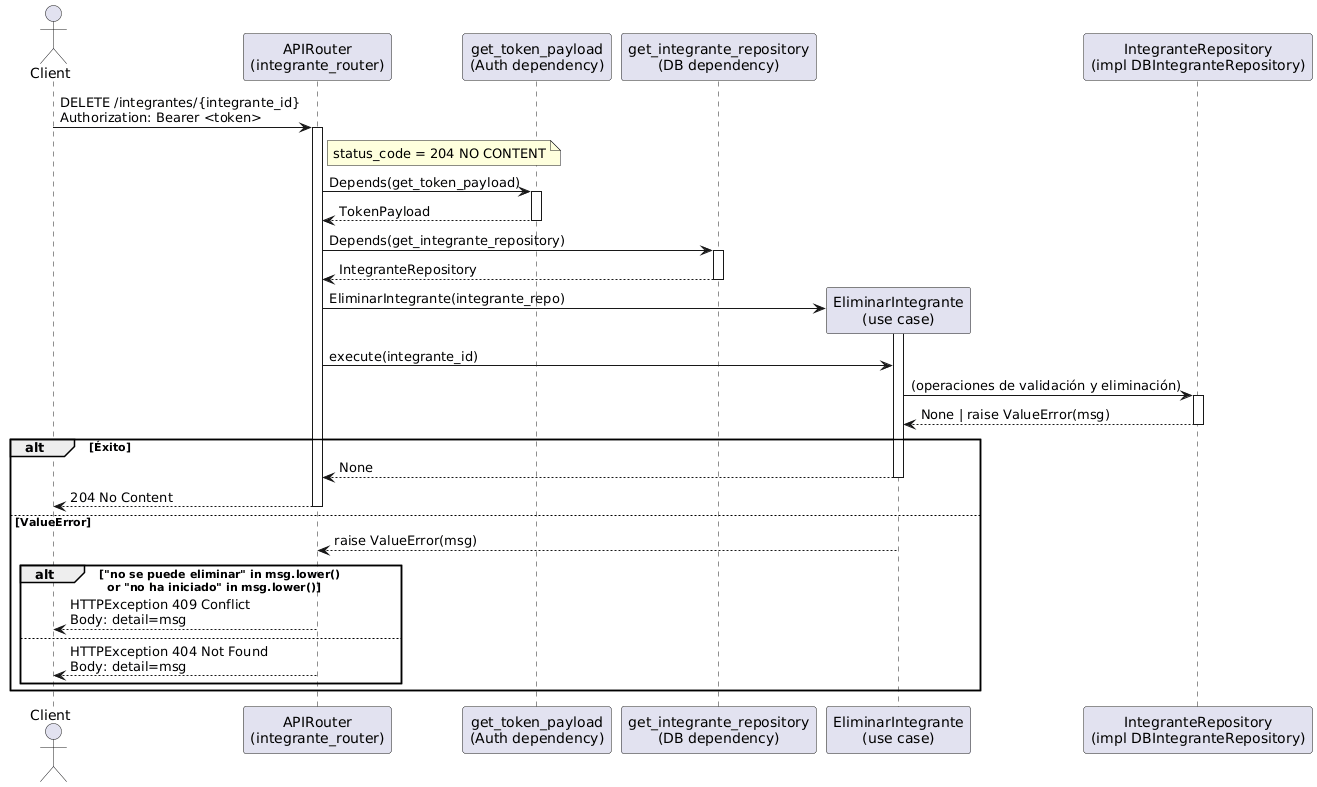

The diagram above was rendered by PlantUML. Its source (embedded in the PNG):
@startuml
actor Client
participant "APIRouter\n(integrante_router)" as Router
participant "get_token_payload\n(Auth dependency)" as GetToken
participant "get_integrante_repository\n(DB dependency)" as GetRepo
participant "EliminarIntegrante\n(use case)" as UseCase
participant "IntegranteRepository\n(impl DBIntegranteRepository)" as Repo

Client -> Router: DELETE /integrantes/{integrante_id}\nAuthorization: Bearer <token>
activate Router
note right of Router
status_code = 204 NO CONTENT
end note

Router -> GetToken: Depends(get_token_payload)
activate GetToken
GetToken --> Router: TokenPayload
deactivate GetToken

Router -> GetRepo: Depends(get_integrante_repository)
activate GetRepo
GetRepo --> Router: IntegranteRepository
deactivate GetRepo

create UseCase
Router -> UseCase: EliminarIntegrante(integrante_repo)
activate UseCase

Router -> UseCase: execute(integrante_id)
UseCase -> Repo: (operaciones de validación y eliminación)
activate Repo
Repo --> UseCase: None | raise ValueError(msg)
deactivate Repo

alt Éxito
  UseCase --> Router: None
  deactivate UseCase
  Router --> Client: 204 No Content
  deactivate Router
else ValueError
  UseCase --> Router: raise ValueError(msg)
  deactivate UseCase

  alt "no se puede eliminar" in msg.lower()\n  or "no ha iniciado" in msg.lower()
    Router --> Client: HTTPException 409 Conflict\nBody: detail=msg
    deactivate Router
  else
    Router --> Client: HTTPException 404 Not Found\nBody: detail=msg
    deactivate Router
  end
end
@enduml